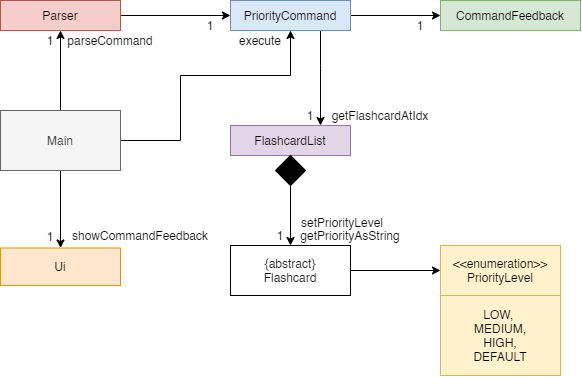

The diagram above was exported from draw.io. Its source (the exported page's mxGraphModel, read from the mxfile embedded in the PNG):
<mxGraphModel dx="865" dy="443" grid="1" gridSize="10" guides="1" tooltips="1" connect="1" arrows="1" fold="1" page="1" pageScale="1" pageWidth="850" pageHeight="1100" math="0" shadow="0">
  <root>
    <mxCell id="0" />
    <mxCell id="1" parent="0" />
    <mxCell id="WEkl9Tc8bWQ4Hy5saDgs-2" style="edgeStyle=orthogonalEdgeStyle;rounded=0;orthogonalLoop=1;jettySize=auto;html=1;" parent="1" source="WEkl9Tc8bWQ4Hy5saDgs-1" edge="1">
      <mxGeometry relative="1" as="geometry">
        <mxPoint x="340" y="300" as="targetPoint" />
      </mxGeometry>
    </mxCell>
    <mxCell id="WEkl9Tc8bWQ4Hy5saDgs-1" value="Parser" style="rounded=0;whiteSpace=wrap;html=1;fillColor=#f8cecc;strokeColor=#b85450;" parent="1" vertex="1">
      <mxGeometry x="110" y="285" width="120" height="30" as="geometry" />
    </mxCell>
    <mxCell id="WEkl9Tc8bWQ4Hy5saDgs-5" style="edgeStyle=orthogonalEdgeStyle;rounded=0;orthogonalLoop=1;jettySize=auto;html=1;" parent="1" source="WEkl9Tc8bWQ4Hy5saDgs-4" target="WEkl9Tc8bWQ4Hy5saDgs-9" edge="1">
      <mxGeometry relative="1" as="geometry">
        <mxPoint x="570" y="300" as="targetPoint" />
      </mxGeometry>
    </mxCell>
    <mxCell id="WEkl9Tc8bWQ4Hy5saDgs-10" style="edgeStyle=orthogonalEdgeStyle;rounded=0;orthogonalLoop=1;jettySize=auto;html=1;" parent="1" source="WEkl9Tc8bWQ4Hy5saDgs-4" target="WEkl9Tc8bWQ4Hy5saDgs-11" edge="1">
      <mxGeometry relative="1" as="geometry">
        <mxPoint x="400" y="420" as="targetPoint" />
        <Array as="points">
          <mxPoint x="430" y="350" />
          <mxPoint x="430" y="350" />
        </Array>
      </mxGeometry>
    </mxCell>
    <mxCell id="WEkl9Tc8bWQ4Hy5saDgs-4" value="PriorityCommand" style="rounded=0;whiteSpace=wrap;html=1;fillColor=#dae8fc;strokeColor=#6c8ebf;" parent="1" vertex="1">
      <mxGeometry x="340" y="285" width="120" height="30" as="geometry" />
    </mxCell>
    <mxCell id="WEkl9Tc8bWQ4Hy5saDgs-9" value="CommandFeedback" style="rounded=0;whiteSpace=wrap;html=1;fillColor=#d5e8d4;strokeColor=#82b366;" parent="1" vertex="1">
      <mxGeometry x="550" y="285" width="140" height="30" as="geometry" />
    </mxCell>
    <mxCell id="WEkl9Tc8bWQ4Hy5saDgs-12" style="edgeStyle=orthogonalEdgeStyle;rounded=0;orthogonalLoop=1;jettySize=auto;html=1;" parent="1" source="WEkl9Tc8bWQ4Hy5saDgs-37" target="WEkl9Tc8bWQ4Hy5saDgs-13" edge="1">
      <mxGeometry relative="1" as="geometry">
        <mxPoint x="400" y="550" as="targetPoint" />
      </mxGeometry>
    </mxCell>
    <mxCell id="WEkl9Tc8bWQ4Hy5saDgs-11" value="FlashcardList" style="rounded=0;whiteSpace=wrap;html=1;fillColor=#e1d5e7;strokeColor=#9673a6;" parent="1" vertex="1">
      <mxGeometry x="340" y="410" width="120" height="30" as="geometry" />
    </mxCell>
    <mxCell id="tf4MiYfJ1DcMqi4MSKpc-16" style="edgeStyle=orthogonalEdgeStyle;rounded=0;orthogonalLoop=1;jettySize=auto;html=1;" edge="1" parent="1" source="WEkl9Tc8bWQ4Hy5saDgs-13" target="WEkl9Tc8bWQ4Hy5saDgs-18">
      <mxGeometry relative="1" as="geometry" />
    </mxCell>
    <mxCell id="WEkl9Tc8bWQ4Hy5saDgs-13" value="{abstract}&lt;br&gt;Flashcard" style="rounded=0;whiteSpace=wrap;html=1;" parent="1" vertex="1">
      <mxGeometry x="340" y="530" width="120" height="50" as="geometry" />
    </mxCell>
    <mxCell id="WEkl9Tc8bWQ4Hy5saDgs-16" value="1" style="text;html=1;strokeColor=none;fillColor=none;align=center;verticalAlign=middle;whiteSpace=wrap;rounded=0;" parent="1" vertex="1">
      <mxGeometry x="300" y="300" width="40" height="20" as="geometry" />
    </mxCell>
    <mxCell id="WEkl9Tc8bWQ4Hy5saDgs-18" value="&amp;lt;&amp;lt;enumeration&amp;gt;&amp;gt;&lt;br&gt;PriorityLevel" style="rounded=0;whiteSpace=wrap;html=1;fillColor=#fff2cc;strokeColor=#d6b656;" parent="1" vertex="1">
      <mxGeometry x="550" y="530" width="120" height="50" as="geometry" />
    </mxCell>
    <mxCell id="WEkl9Tc8bWQ4Hy5saDgs-19" value="LOW,&amp;nbsp;&lt;br&gt;MEDIUM,&lt;br&gt;HIGH,&lt;br&gt;DEFAULT" style="rounded=0;whiteSpace=wrap;html=1;fillColor=#fff2cc;strokeColor=#d6b656;" parent="1" vertex="1">
      <mxGeometry x="550" y="580" width="120" height="80" as="geometry" />
    </mxCell>
    <mxCell id="WEkl9Tc8bWQ4Hy5saDgs-24" value="getFlashcardAtIdx" style="text;html=1;strokeColor=none;fillColor=none;align=center;verticalAlign=middle;whiteSpace=wrap;rounded=0;" parent="1" vertex="1">
      <mxGeometry x="430" y="390" width="120" height="20" as="geometry" />
    </mxCell>
    <mxCell id="WEkl9Tc8bWQ4Hy5saDgs-25" value="1" style="text;html=1;strokeColor=none;fillColor=none;align=center;verticalAlign=middle;whiteSpace=wrap;rounded=0;" parent="1" vertex="1">
      <mxGeometry x="370" y="510" width="40" height="20" as="geometry" />
    </mxCell>
    <mxCell id="WEkl9Tc8bWQ4Hy5saDgs-26" value="setPriorityLevel" style="text;html=1;strokeColor=none;fillColor=none;align=center;verticalAlign=middle;whiteSpace=wrap;rounded=0;" parent="1" vertex="1">
      <mxGeometry x="392" y="497" width="120" height="20" as="geometry" />
    </mxCell>
    <mxCell id="WEkl9Tc8bWQ4Hy5saDgs-27" value="1" style="text;html=1;strokeColor=none;fillColor=none;align=center;verticalAlign=middle;whiteSpace=wrap;rounded=0;" parent="1" vertex="1">
      <mxGeometry x="400" y="390" width="40" height="20" as="geometry" />
    </mxCell>
    <mxCell id="WEkl9Tc8bWQ4Hy5saDgs-33" value="1" style="text;html=1;strokeColor=none;fillColor=none;align=center;verticalAlign=middle;whiteSpace=wrap;rounded=0;" parent="1" vertex="1">
      <mxGeometry x="510" y="300" width="40" height="20" as="geometry" />
    </mxCell>
    <mxCell id="WEkl9Tc8bWQ4Hy5saDgs-36" value="getPriorityAsString" style="text;html=1;strokeColor=none;fillColor=none;align=center;verticalAlign=middle;whiteSpace=wrap;rounded=0;" parent="1" vertex="1">
      <mxGeometry x="400" y="510" width="120" height="20" as="geometry" />
    </mxCell>
    <mxCell id="WEkl9Tc8bWQ4Hy5saDgs-37" value="" style="rhombus;whiteSpace=wrap;html=1;fillColor=#000000;" parent="1" vertex="1">
      <mxGeometry x="385" y="440" width="30" height="30" as="geometry" />
    </mxCell>
    <mxCell id="tf4MiYfJ1DcMqi4MSKpc-4" style="edgeStyle=orthogonalEdgeStyle;rounded=0;orthogonalLoop=1;jettySize=auto;html=1;entryX=0.5;entryY=1;entryDx=0;entryDy=0;" edge="1" parent="1" source="tf4MiYfJ1DcMqi4MSKpc-2" target="WEkl9Tc8bWQ4Hy5saDgs-1">
      <mxGeometry relative="1" as="geometry" />
    </mxCell>
    <mxCell id="tf4MiYfJ1DcMqi4MSKpc-14" style="edgeStyle=orthogonalEdgeStyle;rounded=0;orthogonalLoop=1;jettySize=auto;html=1;" edge="1" parent="1" source="tf4MiYfJ1DcMqi4MSKpc-2" target="WEkl9Tc8bWQ4Hy5saDgs-4">
      <mxGeometry relative="1" as="geometry">
        <Array as="points">
          <mxPoint x="290" y="425" />
          <mxPoint x="290" y="360" />
          <mxPoint x="400" y="360" />
        </Array>
      </mxGeometry>
    </mxCell>
    <mxCell id="tf4MiYfJ1DcMqi4MSKpc-17" style="edgeStyle=orthogonalEdgeStyle;rounded=0;orthogonalLoop=1;jettySize=auto;html=1;entryX=0.5;entryY=0;entryDx=0;entryDy=0;" edge="1" parent="1" source="tf4MiYfJ1DcMqi4MSKpc-2" target="tf4MiYfJ1DcMqi4MSKpc-15">
      <mxGeometry relative="1" as="geometry" />
    </mxCell>
    <mxCell id="tf4MiYfJ1DcMqi4MSKpc-2" value="Main" style="rounded=0;whiteSpace=wrap;html=1;fillColor=#f5f5f5;strokeColor=#666666;fontColor=#333333;" vertex="1" parent="1">
      <mxGeometry x="110" y="395" width="120" height="60" as="geometry" />
    </mxCell>
    <mxCell id="tf4MiYfJ1DcMqi4MSKpc-5" value="parseCommand" style="text;html=1;strokeColor=none;fillColor=none;align=center;verticalAlign=middle;whiteSpace=wrap;rounded=0;" vertex="1" parent="1">
      <mxGeometry x="160" y="315" width="120" height="20" as="geometry" />
    </mxCell>
    <mxCell id="tf4MiYfJ1DcMqi4MSKpc-9" value="1" style="text;html=1;strokeColor=none;fillColor=none;align=center;verticalAlign=middle;whiteSpace=wrap;rounded=0;" vertex="1" parent="1">
      <mxGeometry x="140" y="315" width="40" height="20" as="geometry" />
    </mxCell>
    <mxCell id="tf4MiYfJ1DcMqi4MSKpc-10" value="execute" style="text;html=1;strokeColor=none;fillColor=none;align=center;verticalAlign=middle;whiteSpace=wrap;rounded=0;" vertex="1" parent="1">
      <mxGeometry x="310" y="315" width="120" height="20" as="geometry" />
    </mxCell>
    <mxCell id="tf4MiYfJ1DcMqi4MSKpc-15" value="Ui" style="rounded=0;whiteSpace=wrap;html=1;fillColor=#ffe6cc;strokeColor=#d79b00;" vertex="1" parent="1">
      <mxGeometry x="110" y="532.5" width="120" height="37.5" as="geometry" />
    </mxCell>
    <mxCell id="tf4MiYfJ1DcMqi4MSKpc-18" value="showCommandFeedback" style="text;html=1;strokeColor=none;fillColor=none;align=center;verticalAlign=middle;whiteSpace=wrap;rounded=0;" vertex="1" parent="1">
      <mxGeometry x="190" y="510" width="120" height="20" as="geometry" />
    </mxCell>
    <mxCell id="tf4MiYfJ1DcMqi4MSKpc-19" value="1" style="text;html=1;strokeColor=none;fillColor=none;align=center;verticalAlign=middle;whiteSpace=wrap;rounded=0;" vertex="1" parent="1">
      <mxGeometry x="140" y="510.5" width="40" height="20" as="geometry" />
    </mxCell>
  </root>
</mxGraphModel>